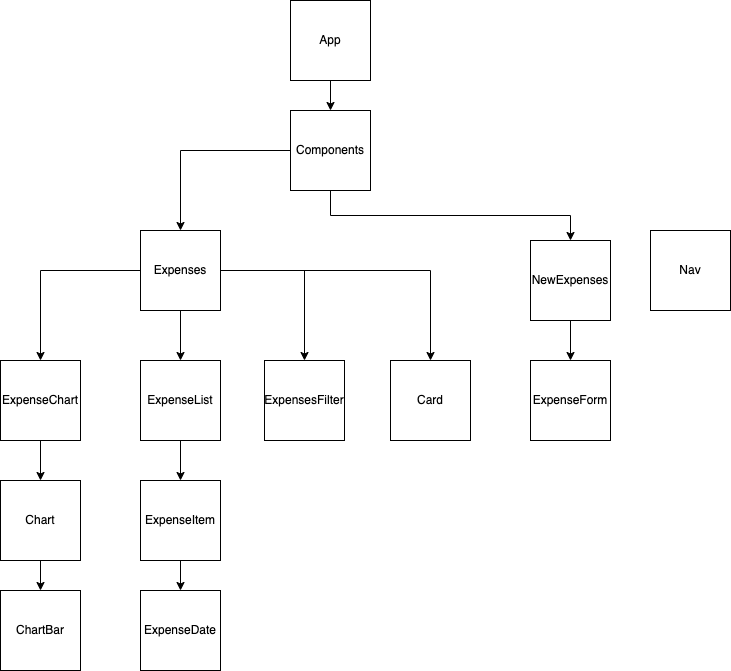

The diagram above was exported from draw.io. Its source (the exported page's mxGraphModel, read from the mxfile embedded in the PNG):
<mxGraphModel dx="1018" dy="602" grid="1" gridSize="10" guides="1" tooltips="1" connect="1" arrows="1" fold="1" page="1" pageScale="1" pageWidth="827" pageHeight="1169" math="0" shadow="0">
  <root>
    <mxCell id="0" />
    <mxCell id="1" parent="0" />
    <mxCell id="DZwhRJ2oMQVS0IDjf_56-18" style="edgeStyle=orthogonalEdgeStyle;rounded=0;orthogonalLoop=1;jettySize=auto;html=1;exitX=0.5;exitY=1;exitDx=0;exitDy=0;entryX=0.5;entryY=0;entryDx=0;entryDy=0;" parent="1" source="DZwhRJ2oMQVS0IDjf_56-1" target="DZwhRJ2oMQVS0IDjf_56-2" edge="1">
      <mxGeometry relative="1" as="geometry" />
    </mxCell>
    <mxCell id="DZwhRJ2oMQVS0IDjf_56-1" value="App" style="whiteSpace=wrap;html=1;aspect=fixed;" parent="1" vertex="1">
      <mxGeometry x="360" y="20" width="80" height="80" as="geometry" />
    </mxCell>
    <mxCell id="DZwhRJ2oMQVS0IDjf_56-15" style="edgeStyle=orthogonalEdgeStyle;rounded=0;orthogonalLoop=1;jettySize=auto;html=1;entryX=0.5;entryY=0;entryDx=0;entryDy=0;startArrow=none;startFill=0;strokeColor=default;" parent="1" source="DZwhRJ2oMQVS0IDjf_56-2" target="DZwhRJ2oMQVS0IDjf_56-8" edge="1">
      <mxGeometry relative="1" as="geometry">
        <mxPoint x="350" y="170" as="targetPoint" />
      </mxGeometry>
    </mxCell>
    <mxCell id="DZwhRJ2oMQVS0IDjf_56-16" style="edgeStyle=orthogonalEdgeStyle;rounded=0;orthogonalLoop=1;jettySize=auto;html=1;exitX=0.5;exitY=1;exitDx=0;exitDy=0;entryX=0.5;entryY=0;entryDx=0;entryDy=0;" parent="1" source="DZwhRJ2oMQVS0IDjf_56-2" target="DZwhRJ2oMQVS0IDjf_56-7" edge="1">
      <mxGeometry relative="1" as="geometry" />
    </mxCell>
    <mxCell id="DZwhRJ2oMQVS0IDjf_56-17" style="edgeStyle=orthogonalEdgeStyle;rounded=0;orthogonalLoop=1;jettySize=auto;html=1;exitX=1;exitY=0.5;exitDx=0;exitDy=0;entryX=0.5;entryY=0;entryDx=0;entryDy=0;strokeColor=#FFFFFF;" parent="1" source="DZwhRJ2oMQVS0IDjf_56-2" target="DZwhRJ2oMQVS0IDjf_56-3" edge="1">
      <mxGeometry relative="1" as="geometry" />
    </mxCell>
    <mxCell id="DZwhRJ2oMQVS0IDjf_56-2" value="Components" style="whiteSpace=wrap;html=1;aspect=fixed;" parent="1" vertex="1">
      <mxGeometry x="360" y="130" width="80" height="80" as="geometry" />
    </mxCell>
    <mxCell id="DZwhRJ2oMQVS0IDjf_56-3" value="Nav" style="whiteSpace=wrap;html=1;aspect=fixed;" parent="1" vertex="1">
      <mxGeometry x="720" y="250" width="80" height="80" as="geometry" />
    </mxCell>
    <mxCell id="DZwhRJ2oMQVS0IDjf_56-37" style="edgeStyle=orthogonalEdgeStyle;rounded=0;orthogonalLoop=1;jettySize=auto;html=1;exitX=0.5;exitY=1;exitDx=0;exitDy=0;entryX=0.5;entryY=0;entryDx=0;entryDy=0;startArrow=none;startFill=0;strokeColor=default;" parent="1" source="DZwhRJ2oMQVS0IDjf_56-7" target="DZwhRJ2oMQVS0IDjf_56-36" edge="1">
      <mxGeometry relative="1" as="geometry" />
    </mxCell>
    <mxCell id="DZwhRJ2oMQVS0IDjf_56-7" value="NewExpenses" style="whiteSpace=wrap;html=1;aspect=fixed;" parent="1" vertex="1">
      <mxGeometry x="600" y="260" width="80" height="80" as="geometry" />
    </mxCell>
    <mxCell id="DZwhRJ2oMQVS0IDjf_56-23" style="edgeStyle=orthogonalEdgeStyle;rounded=0;orthogonalLoop=1;jettySize=auto;html=1;exitX=0.5;exitY=1;exitDx=0;exitDy=0;entryX=0.5;entryY=0;entryDx=0;entryDy=0;startArrow=none;startFill=0;strokeColor=default;" parent="1" source="DZwhRJ2oMQVS0IDjf_56-8" target="DZwhRJ2oMQVS0IDjf_56-20" edge="1">
      <mxGeometry relative="1" as="geometry" />
    </mxCell>
    <mxCell id="DZwhRJ2oMQVS0IDjf_56-31" style="edgeStyle=orthogonalEdgeStyle;rounded=0;orthogonalLoop=1;jettySize=auto;html=1;exitX=1;exitY=0.5;exitDx=0;exitDy=0;startArrow=none;startFill=0;strokeColor=default;" parent="1" source="DZwhRJ2oMQVS0IDjf_56-8" target="DZwhRJ2oMQVS0IDjf_56-27" edge="1">
      <mxGeometry relative="1" as="geometry" />
    </mxCell>
    <mxCell id="DZwhRJ2oMQVS0IDjf_56-32" style="edgeStyle=orthogonalEdgeStyle;rounded=0;orthogonalLoop=1;jettySize=auto;html=1;exitX=1;exitY=0.5;exitDx=0;exitDy=0;entryX=0.5;entryY=0;entryDx=0;entryDy=0;startArrow=none;startFill=0;strokeColor=default;" parent="1" source="DZwhRJ2oMQVS0IDjf_56-8" target="DZwhRJ2oMQVS0IDjf_56-28" edge="1">
      <mxGeometry relative="1" as="geometry" />
    </mxCell>
    <mxCell id="DZwhRJ2oMQVS0IDjf_56-33" style="edgeStyle=orthogonalEdgeStyle;rounded=0;orthogonalLoop=1;jettySize=auto;html=1;exitX=0;exitY=0.5;exitDx=0;exitDy=0;startArrow=none;startFill=0;strokeColor=default;" parent="1" source="DZwhRJ2oMQVS0IDjf_56-8" target="DZwhRJ2oMQVS0IDjf_56-26" edge="1">
      <mxGeometry relative="1" as="geometry" />
    </mxCell>
    <mxCell id="DZwhRJ2oMQVS0IDjf_56-8" value="Expenses" style="whiteSpace=wrap;html=1;aspect=fixed;" parent="1" vertex="1">
      <mxGeometry x="210" y="250" width="80" height="80" as="geometry" />
    </mxCell>
    <mxCell id="DZwhRJ2oMQVS0IDjf_56-24" style="edgeStyle=orthogonalEdgeStyle;rounded=0;orthogonalLoop=1;jettySize=auto;html=1;exitX=0.5;exitY=1;exitDx=0;exitDy=0;entryX=0.5;entryY=0;entryDx=0;entryDy=0;startArrow=none;startFill=0;strokeColor=default;" parent="1" source="DZwhRJ2oMQVS0IDjf_56-20" target="DZwhRJ2oMQVS0IDjf_56-21" edge="1">
      <mxGeometry relative="1" as="geometry" />
    </mxCell>
    <mxCell id="DZwhRJ2oMQVS0IDjf_56-20" value="ExpenseList" style="whiteSpace=wrap;html=1;aspect=fixed;" parent="1" vertex="1">
      <mxGeometry x="210" y="380" width="80" height="80" as="geometry" />
    </mxCell>
    <mxCell id="DZwhRJ2oMQVS0IDjf_56-25" style="edgeStyle=orthogonalEdgeStyle;rounded=0;orthogonalLoop=1;jettySize=auto;html=1;exitX=0.5;exitY=1;exitDx=0;exitDy=0;entryX=0.5;entryY=0;entryDx=0;entryDy=0;startArrow=none;startFill=0;strokeColor=default;" parent="1" source="DZwhRJ2oMQVS0IDjf_56-21" target="DZwhRJ2oMQVS0IDjf_56-22" edge="1">
      <mxGeometry relative="1" as="geometry" />
    </mxCell>
    <mxCell id="DZwhRJ2oMQVS0IDjf_56-21" value="ExpenseItem" style="whiteSpace=wrap;html=1;aspect=fixed;" parent="1" vertex="1">
      <mxGeometry x="210" y="500" width="80" height="80" as="geometry" />
    </mxCell>
    <mxCell id="DZwhRJ2oMQVS0IDjf_56-22" value="ExpenseDate" style="whiteSpace=wrap;html=1;aspect=fixed;" parent="1" vertex="1">
      <mxGeometry x="210" y="610" width="80" height="80" as="geometry" />
    </mxCell>
    <mxCell id="DZwhRJ2oMQVS0IDjf_56-34" style="edgeStyle=orthogonalEdgeStyle;rounded=0;orthogonalLoop=1;jettySize=auto;html=1;exitX=0.5;exitY=1;exitDx=0;exitDy=0;entryX=0.5;entryY=0;entryDx=0;entryDy=0;startArrow=none;startFill=0;strokeColor=default;" parent="1" source="DZwhRJ2oMQVS0IDjf_56-26" target="DZwhRJ2oMQVS0IDjf_56-29" edge="1">
      <mxGeometry relative="1" as="geometry" />
    </mxCell>
    <mxCell id="DZwhRJ2oMQVS0IDjf_56-26" value="ExpenseChart" style="whiteSpace=wrap;html=1;aspect=fixed;" parent="1" vertex="1">
      <mxGeometry x="70" y="380" width="80" height="80" as="geometry" />
    </mxCell>
    <mxCell id="DZwhRJ2oMQVS0IDjf_56-27" value="ExpensesFilter" style="whiteSpace=wrap;html=1;aspect=fixed;" parent="1" vertex="1">
      <mxGeometry x="334" y="380" width="80" height="80" as="geometry" />
    </mxCell>
    <mxCell id="DZwhRJ2oMQVS0IDjf_56-28" value="Card" style="whiteSpace=wrap;html=1;aspect=fixed;" parent="1" vertex="1">
      <mxGeometry x="460" y="380" width="80" height="80" as="geometry" />
    </mxCell>
    <mxCell id="DZwhRJ2oMQVS0IDjf_56-35" style="edgeStyle=orthogonalEdgeStyle;rounded=0;orthogonalLoop=1;jettySize=auto;html=1;exitX=0.5;exitY=1;exitDx=0;exitDy=0;entryX=0.5;entryY=0;entryDx=0;entryDy=0;startArrow=none;startFill=0;strokeColor=default;" parent="1" source="DZwhRJ2oMQVS0IDjf_56-29" target="DZwhRJ2oMQVS0IDjf_56-30" edge="1">
      <mxGeometry relative="1" as="geometry" />
    </mxCell>
    <mxCell id="DZwhRJ2oMQVS0IDjf_56-29" value="Chart" style="whiteSpace=wrap;html=1;aspect=fixed;" parent="1" vertex="1">
      <mxGeometry x="70" y="500" width="80" height="80" as="geometry" />
    </mxCell>
    <mxCell id="DZwhRJ2oMQVS0IDjf_56-30" value="ChartBar" style="whiteSpace=wrap;html=1;aspect=fixed;" parent="1" vertex="1">
      <mxGeometry x="70" y="610" width="80" height="80" as="geometry" />
    </mxCell>
    <mxCell id="DZwhRJ2oMQVS0IDjf_56-36" value="ExpenseForm" style="whiteSpace=wrap;html=1;aspect=fixed;" parent="1" vertex="1">
      <mxGeometry x="600" y="380" width="80" height="80" as="geometry" />
    </mxCell>
  </root>
</mxGraphModel>